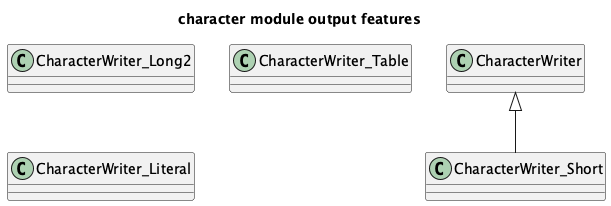

The diagram above was rendered by PlantUML. Its source (embedded in the PNG):
@startuml
'https://plantuml.com/class-diagram

title character module output features

class CharacterWriter

class CharacterWriter_Short
CharacterWriter <|-- CharacterWriter_Short

class CharacterWriter_Long2

class CharacterWriter_Table

class CharacterWriter_Literal
@enduml